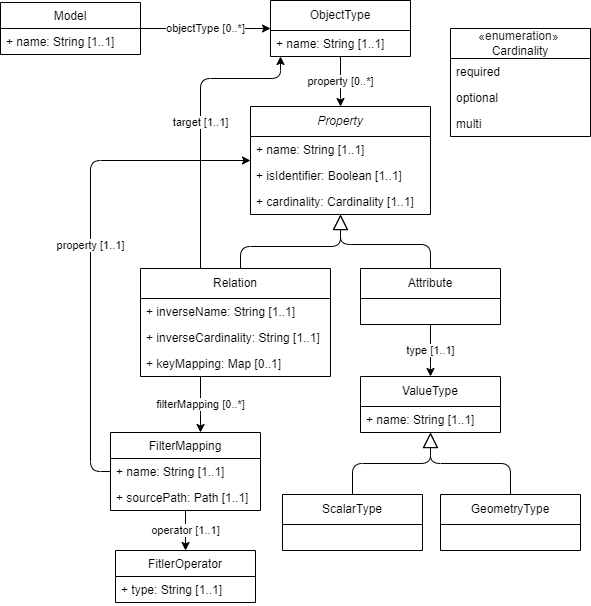

The diagram above was exported from draw.io. Its source (the exported page's mxGraphModel, read from the mxfile embedded in the PNG):
<mxGraphModel dx="1293" dy="958" grid="1" gridSize="10" guides="1" tooltips="1" connect="1" arrows="1" fold="1" page="1" pageScale="1" pageWidth="850" pageHeight="1100" background="#ffffff" math="0" shadow="0">
  <root>
    <mxCell id="0" />
    <mxCell id="1" parent="0" />
    <mxCell id="67" value="property [0..*]" style="edgeStyle=orthogonalEdgeStyle;html=1;" parent="1" source="42" target="43" edge="1">
      <mxGeometry relative="1" as="geometry">
        <Array as="points">
          <mxPoint x="400" y="360" />
          <mxPoint x="400" y="360" />
        </Array>
      </mxGeometry>
    </mxCell>
    <mxCell id="42" value="ObjectType" style="swimlane;fontStyle=0;childLayout=stackLayout;horizontal=1;startSize=30;horizontalStack=0;resizeParent=1;resizeParentMax=0;resizeLast=0;collapsible=1;marginBottom=0;whiteSpace=wrap;html=1;" parent="1" vertex="1">
      <mxGeometry x="330" y="262" width="140" height="56" as="geometry" />
    </mxCell>
    <mxCell id="58" value="+ name: String [1..1]" style="text;strokeColor=none;fillColor=none;align=left;verticalAlign=top;spacingLeft=4;spacingRight=4;overflow=hidden;rotatable=0;points=[[0,0.5],[1,0.5]];portConstraint=eastwest;" parent="42" vertex="1">
      <mxGeometry y="30" width="140" height="26" as="geometry" />
    </mxCell>
    <mxCell id="62" value="type [1..1]" style="edgeStyle=orthogonalEdgeStyle;html=1;endArrow=classic;endFill=1;endSize=6;" parent="1" source="44" target="47" edge="1">
      <mxGeometry relative="1" as="geometry">
        <Array as="points">
          <mxPoint x="490" y="618" />
          <mxPoint x="490" y="618" />
        </Array>
      </mxGeometry>
    </mxCell>
    <mxCell id="43" value="&lt;i&gt;Property&lt;/i&gt;" style="swimlane;fontStyle=0;childLayout=stackLayout;horizontal=1;startSize=30;horizontalStack=0;resizeParent=1;resizeParentMax=0;resizeLast=0;collapsible=1;marginBottom=0;whiteSpace=wrap;html=1;" parent="1" vertex="1">
      <mxGeometry x="310" y="368" width="180" height="108" as="geometry" />
    </mxCell>
    <mxCell id="61" value="+ name: String [1..1]" style="text;strokeColor=none;fillColor=none;align=left;verticalAlign=top;spacingLeft=4;spacingRight=4;overflow=hidden;rotatable=0;points=[[0,0.5],[1,0.5]];portConstraint=eastwest;" parent="43" vertex="1">
      <mxGeometry y="30" width="180" height="26" as="geometry" />
    </mxCell>
    <mxCell id="71" value="+ isIdentifier: Boolean [1..1]" style="text;strokeColor=none;fillColor=none;align=left;verticalAlign=top;spacingLeft=4;spacingRight=4;overflow=hidden;rotatable=0;points=[[0,0.5],[1,0.5]];portConstraint=eastwest;" parent="43" vertex="1">
      <mxGeometry y="56" width="180" height="26" as="geometry" />
    </mxCell>
    <mxCell id="82" value="+ cardinality: Cardinality [1..1]" style="text;strokeColor=none;fillColor=none;align=left;verticalAlign=top;spacingLeft=4;spacingRight=4;overflow=hidden;rotatable=0;points=[[0,0.5],[1,0.5]];portConstraint=eastwest;" parent="43" vertex="1">
      <mxGeometry y="82" width="180" height="26" as="geometry" />
    </mxCell>
    <mxCell id="52" style="edgeStyle=orthogonalEdgeStyle;html=1;endArrow=block;endFill=0;endSize=13;" parent="1" source="44" target="43" edge="1">
      <mxGeometry relative="1" as="geometry">
        <Array as="points">
          <mxPoint x="490" y="506" />
          <mxPoint x="400" y="506" />
        </Array>
        <mxPoint x="400" y="500" as="targetPoint" />
      </mxGeometry>
    </mxCell>
    <mxCell id="44" value="Attribute" style="swimlane;fontStyle=0;childLayout=stackLayout;horizontal=1;startSize=30;horizontalStack=0;resizeParent=1;resizeParentMax=0;resizeLast=0;collapsible=1;marginBottom=0;whiteSpace=wrap;html=1;" parent="1" vertex="1">
      <mxGeometry x="420" y="530" width="140" height="56" as="geometry" />
    </mxCell>
    <mxCell id="53" style="edgeStyle=orthogonalEdgeStyle;html=1;endArrow=block;endFill=0;endSize=13;" parent="1" source="45" target="43" edge="1">
      <mxGeometry relative="1" as="geometry">
        <Array as="points">
          <mxPoint x="300" y="508" />
          <mxPoint x="400" y="508" />
        </Array>
        <mxPoint x="400" y="500" as="targetPoint" />
      </mxGeometry>
    </mxCell>
    <mxCell id="66" value="target [1..1]" style="edgeStyle=orthogonalEdgeStyle;html=1;" parent="1" source="45" target="58" edge="1">
      <mxGeometry relative="1" as="geometry">
        <Array as="points">
          <mxPoint x="260" y="340" />
          <mxPoint x="340" y="340" />
        </Array>
      </mxGeometry>
    </mxCell>
    <mxCell id="89" value="filterMapping [0..*]" style="edgeStyle=elbowEdgeStyle;html=1;" parent="1" source="45" target="86" edge="1">
      <mxGeometry relative="1" as="geometry" />
    </mxCell>
    <mxCell id="45" value="Relation" style="swimlane;fontStyle=0;childLayout=stackLayout;horizontal=1;startSize=30;horizontalStack=0;resizeParent=1;resizeParentMax=0;resizeLast=0;collapsible=1;marginBottom=0;whiteSpace=wrap;html=1;" parent="1" vertex="1">
      <mxGeometry x="200" y="530" width="190" height="108" as="geometry" />
    </mxCell>
    <mxCell id="59" value="+ inverseName: String [1..1]" style="text;strokeColor=none;fillColor=none;align=left;verticalAlign=top;spacingLeft=4;spacingRight=4;overflow=hidden;rotatable=0;points=[[0,0.5],[1,0.5]];portConstraint=eastwest;" parent="45" vertex="1">
      <mxGeometry y="30" width="190" height="26" as="geometry" />
    </mxCell>
    <mxCell id="84" value="+ inverseCardinality: String [1..1]" style="text;strokeColor=none;fillColor=none;align=left;verticalAlign=top;spacingLeft=4;spacingRight=4;overflow=hidden;rotatable=0;points=[[0,0.5],[1,0.5]];portConstraint=eastwest;" parent="45" vertex="1">
      <mxGeometry y="56" width="190" height="26" as="geometry" />
    </mxCell>
    <mxCell id="88" value="+ keyMapping: Map [0..1]" style="text;strokeColor=none;fillColor=none;align=left;verticalAlign=top;spacingLeft=4;spacingRight=4;overflow=hidden;rotatable=0;points=[[0,0.5],[1,0.5]];portConstraint=eastwest;" parent="45" vertex="1">
      <mxGeometry y="82" width="190" height="26" as="geometry" />
    </mxCell>
    <mxCell id="47" value="ValueType" style="swimlane;fontStyle=0;childLayout=stackLayout;horizontal=1;startSize=30;horizontalStack=0;resizeParent=1;resizeParentMax=0;resizeLast=0;collapsible=1;marginBottom=0;whiteSpace=wrap;html=1;" parent="1" vertex="1">
      <mxGeometry x="420" y="638" width="140" height="56" as="geometry" />
    </mxCell>
    <mxCell id="65" value="+ name: String [1..1]" style="text;strokeColor=none;fillColor=none;align=left;verticalAlign=top;spacingLeft=4;spacingRight=4;overflow=hidden;rotatable=0;points=[[0,0.5],[1,0.5]];portConstraint=eastwest;" parent="47" vertex="1">
      <mxGeometry y="30" width="140" height="26" as="geometry" />
    </mxCell>
    <mxCell id="50" value="objectType [0..*]" style="edgeStyle=orthogonalEdgeStyle;html=1;" parent="1" source="48" target="42" edge="1">
      <mxGeometry relative="1" as="geometry">
        <Array as="points">
          <mxPoint x="190" y="290" />
          <mxPoint x="190" y="290" />
        </Array>
      </mxGeometry>
    </mxCell>
    <mxCell id="48" value="Model" style="swimlane;fontStyle=0;childLayout=stackLayout;horizontal=1;startSize=26;fillColor=none;horizontalStack=0;resizeParent=1;resizeParentMax=0;resizeLast=0;collapsible=1;marginBottom=0;" parent="1" vertex="1">
      <mxGeometry x="60" y="264" width="140" height="52" as="geometry" />
    </mxCell>
    <mxCell id="63" value="+ name: String [1..1]" style="text;strokeColor=none;fillColor=none;align=left;verticalAlign=top;spacingLeft=4;spacingRight=4;overflow=hidden;rotatable=0;points=[[0,0.5],[1,0.5]];portConstraint=eastwest;" parent="48" vertex="1">
      <mxGeometry y="26" width="140" height="26" as="geometry" />
    </mxCell>
    <mxCell id="68" value="GeometryType" style="swimlane;fontStyle=0;childLayout=stackLayout;horizontal=1;startSize=30;horizontalStack=0;resizeParent=1;resizeParentMax=0;resizeLast=0;collapsible=1;marginBottom=0;whiteSpace=wrap;html=1;" parent="1" vertex="1">
      <mxGeometry x="500" y="756" width="140" height="56" as="geometry" />
    </mxCell>
    <mxCell id="70" style="html=1;endArrow=block;endFill=0;endSize=13;edgeStyle=orthogonalEdgeStyle;" parent="1" source="68" target="47" edge="1">
      <mxGeometry relative="1" as="geometry">
        <mxPoint x="390" y="764" as="sourcePoint" />
        <mxPoint x="300" y="708" as="targetPoint" />
      </mxGeometry>
    </mxCell>
    <mxCell id="72" value="&lt;font style=&quot;font-size: 12px;&quot;&gt;&lt;span style=&quot;color: rgb(32, 33, 36); font-family: arial, sans-serif; text-align: start; background-color: rgb(255, 255, 255);&quot;&gt;«enumeration»&amp;nbsp;&lt;/span&gt;&lt;br&gt;Cardinality&lt;/font&gt;" style="swimlane;fontStyle=0;childLayout=stackLayout;horizontal=1;startSize=30;horizontalStack=0;resizeParent=1;resizeParentMax=0;resizeLast=0;collapsible=1;marginBottom=0;whiteSpace=wrap;html=1;" parent="1" vertex="1">
      <mxGeometry x="510" y="290" width="140" height="108" as="geometry" />
    </mxCell>
    <mxCell id="73" value="required" style="text;strokeColor=none;fillColor=none;align=left;verticalAlign=top;spacingLeft=4;spacingRight=4;overflow=hidden;rotatable=0;points=[[0,0.5],[1,0.5]];portConstraint=eastwest;" parent="72" vertex="1">
      <mxGeometry y="30" width="140" height="26" as="geometry" />
    </mxCell>
    <mxCell id="74" value="optional" style="text;strokeColor=none;fillColor=none;align=left;verticalAlign=top;spacingLeft=4;spacingRight=4;overflow=hidden;rotatable=0;points=[[0,0.5],[1,0.5]];portConstraint=eastwest;" parent="72" vertex="1">
      <mxGeometry y="56" width="140" height="26" as="geometry" />
    </mxCell>
    <mxCell id="78" value="multi" style="text;strokeColor=none;fillColor=none;align=left;verticalAlign=top;spacingLeft=4;spacingRight=4;overflow=hidden;rotatable=0;points=[[0,0.5],[1,0.5]];portConstraint=eastwest;" parent="72" vertex="1">
      <mxGeometry y="82" width="140" height="26" as="geometry" />
    </mxCell>
    <mxCell id="79" value="ScalarType" style="swimlane;fontStyle=0;childLayout=stackLayout;horizontal=1;startSize=30;horizontalStack=0;resizeParent=1;resizeParentMax=0;resizeLast=0;collapsible=1;marginBottom=0;whiteSpace=wrap;html=1;" parent="1" vertex="1">
      <mxGeometry x="342" y="756" width="140" height="56" as="geometry" />
    </mxCell>
    <mxCell id="81" style="html=1;endArrow=block;endFill=0;endSize=13;edgeStyle=orthogonalEdgeStyle;" parent="1" source="79" target="47" edge="1">
      <mxGeometry relative="1" as="geometry">
        <mxPoint x="580" y="766" as="sourcePoint" />
        <mxPoint x="500" y="704" as="targetPoint" />
      </mxGeometry>
    </mxCell>
    <mxCell id="86" value="FilterMapping" style="swimlane;fontStyle=0;childLayout=stackLayout;horizontal=1;startSize=26;fillColor=none;horizontalStack=0;resizeParent=1;resizeParentMax=0;resizeLast=0;collapsible=1;marginBottom=0;" parent="1" vertex="1">
      <mxGeometry x="170" y="694" width="150" height="78" as="geometry" />
    </mxCell>
    <mxCell id="87" value="+ name: String [1..1]" style="text;strokeColor=none;fillColor=none;align=left;verticalAlign=top;spacingLeft=4;spacingRight=4;overflow=hidden;rotatable=0;points=[[0,0.5],[1,0.5]];portConstraint=eastwest;" parent="86" vertex="1">
      <mxGeometry y="26" width="150" height="26" as="geometry" />
    </mxCell>
    <mxCell id="94" value="+ sourcePath: Path [1..1]" style="text;strokeColor=none;fillColor=none;align=left;verticalAlign=top;spacingLeft=4;spacingRight=4;overflow=hidden;rotatable=0;points=[[0,0.5],[1,0.5]];portConstraint=eastwest;" parent="86" vertex="1">
      <mxGeometry y="52" width="150" height="26" as="geometry" />
    </mxCell>
    <mxCell id="93" value="property [1..1]" style="edgeStyle=elbowEdgeStyle;html=1;" parent="1" source="86" target="43" edge="1">
      <mxGeometry relative="1" as="geometry">
        <Array as="points">
          <mxPoint x="150" y="580" />
        </Array>
      </mxGeometry>
    </mxCell>
    <mxCell id="90" value="FitlerOperator" style="swimlane;fontStyle=0;childLayout=stackLayout;horizontal=1;startSize=26;fillColor=none;horizontalStack=0;resizeParent=1;resizeParentMax=0;resizeLast=0;collapsible=1;marginBottom=0;" parent="1" vertex="1">
      <mxGeometry x="175" y="812" width="140" height="52" as="geometry" />
    </mxCell>
    <mxCell id="91" value="+ type: String [1..1]" style="text;strokeColor=none;fillColor=none;align=left;verticalAlign=top;spacingLeft=4;spacingRight=4;overflow=hidden;rotatable=0;points=[[0,0.5],[1,0.5]];portConstraint=eastwest;" parent="90" vertex="1">
      <mxGeometry y="26" width="140" height="26" as="geometry" />
    </mxCell>
    <mxCell id="92" value="operator [1..1]" style="edgeStyle=none;html=1;" parent="1" source="86" target="90" edge="1">
      <mxGeometry relative="1" as="geometry" />
    </mxCell>
  </root>
</mxGraphModel>